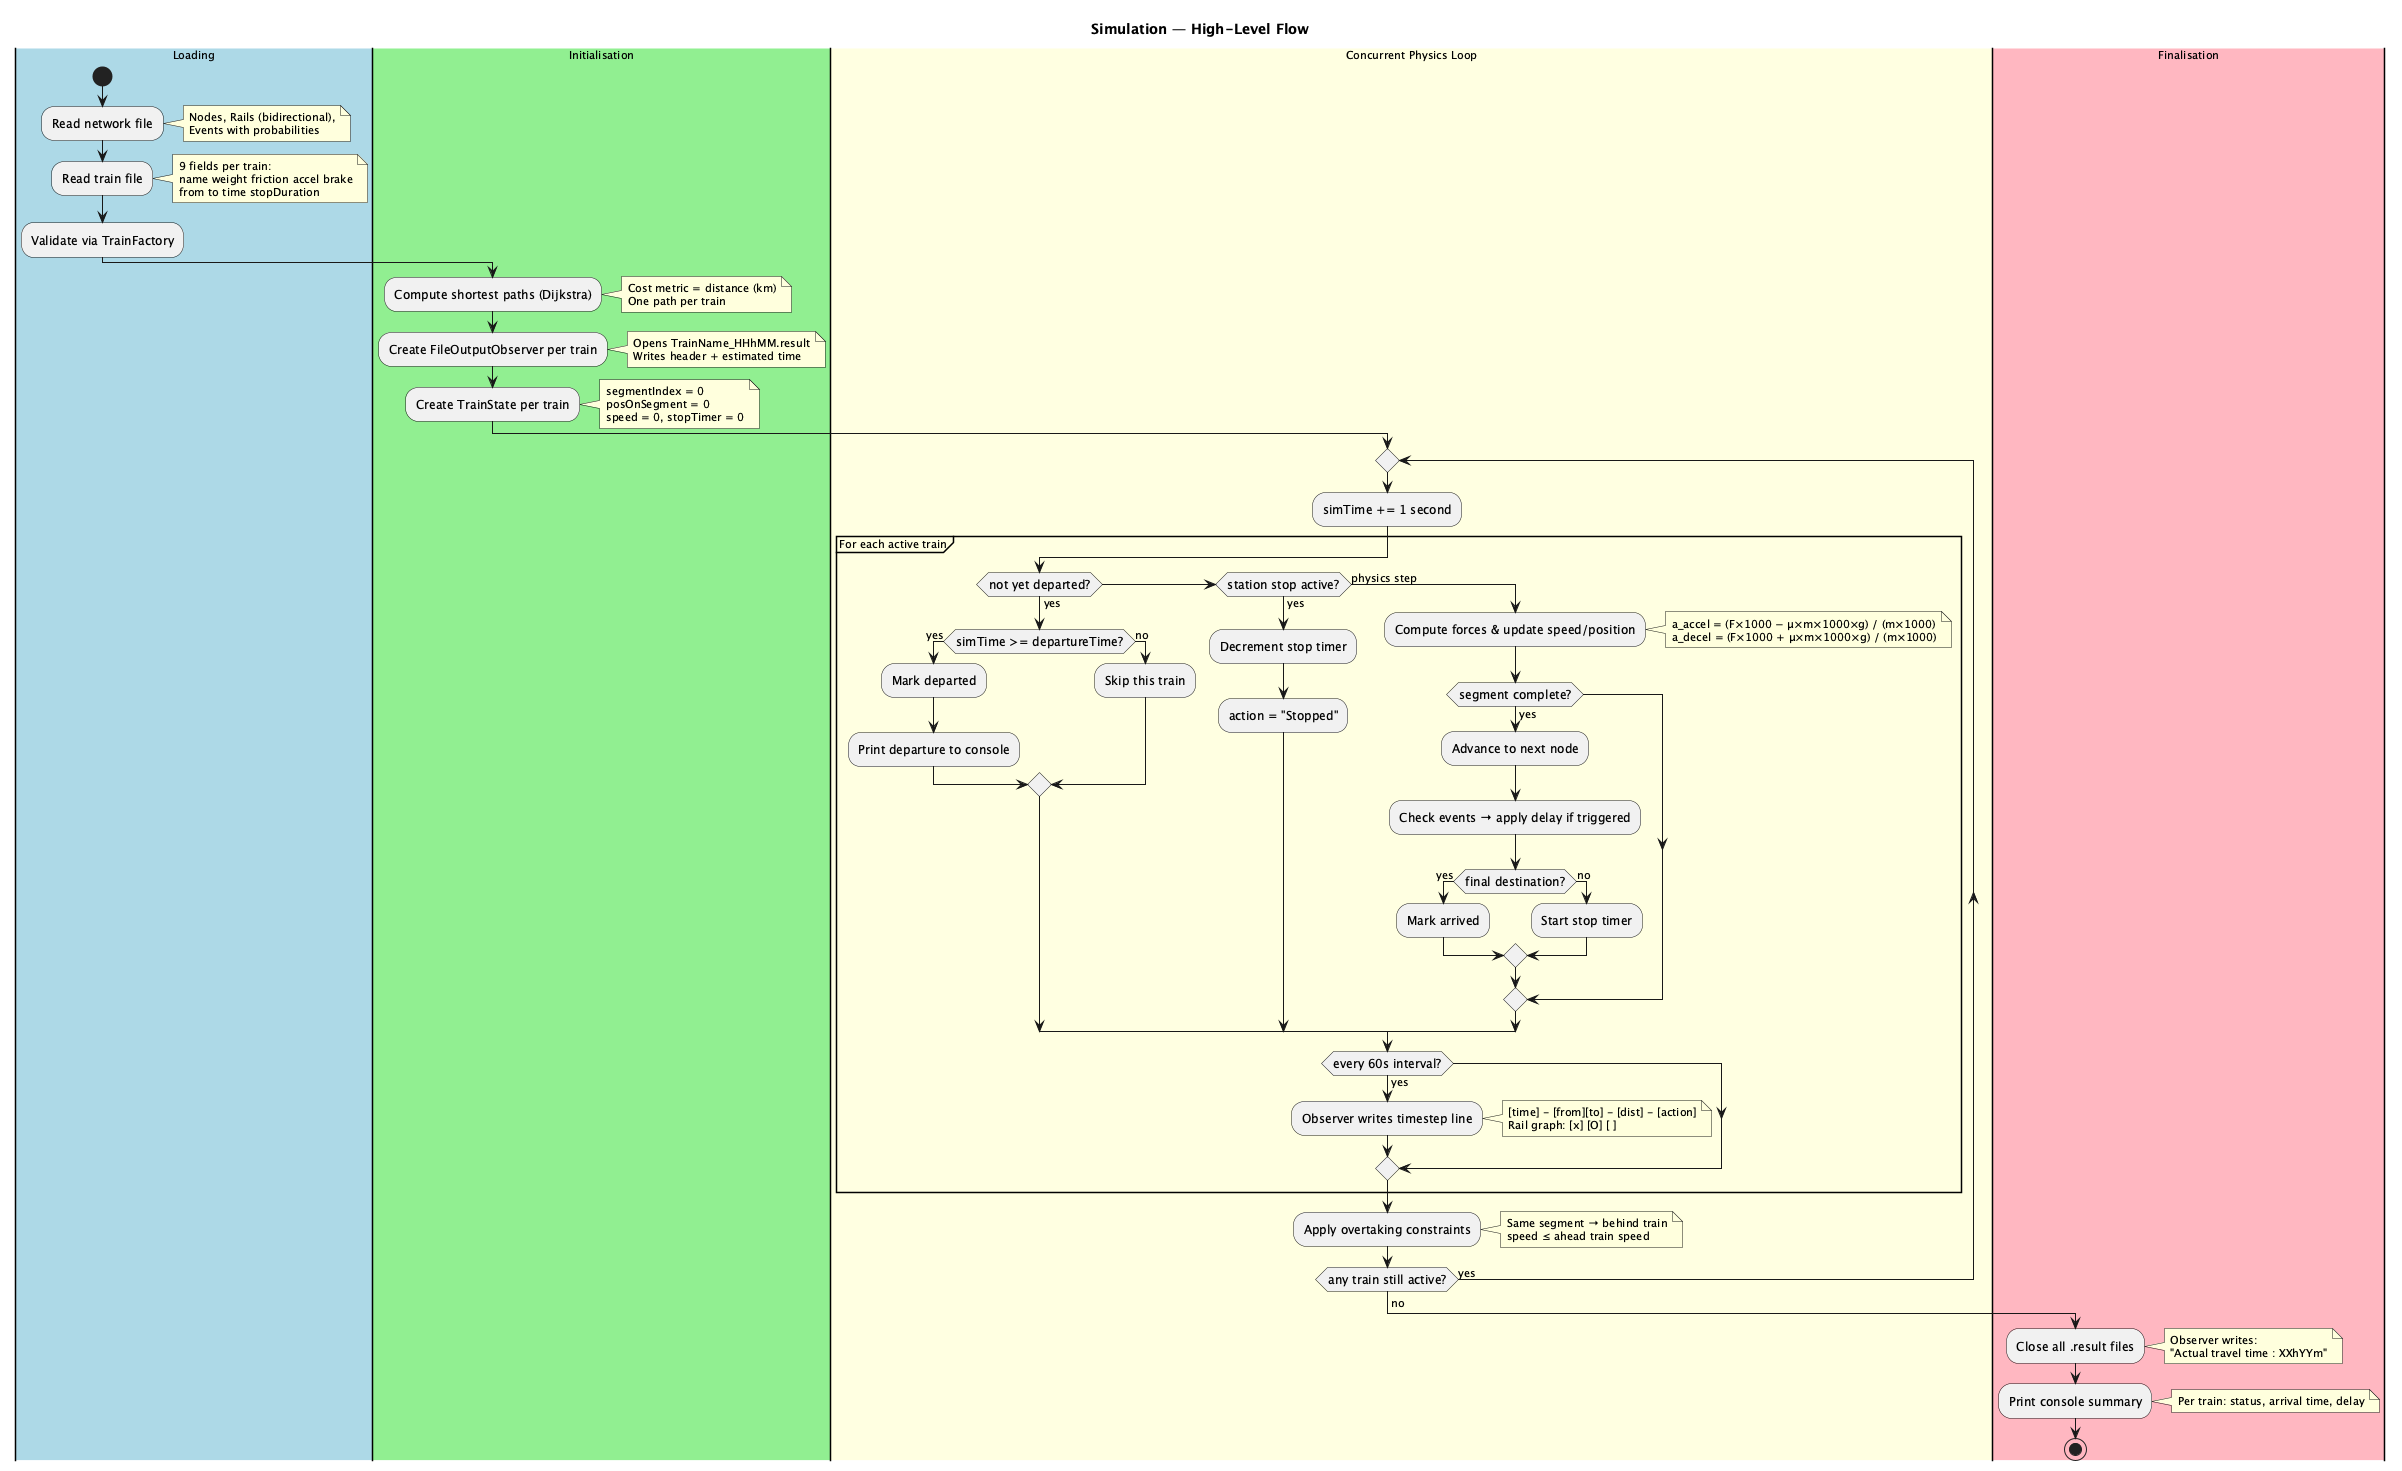

The diagram above was rendered by PlantUML. Its source (embedded in the PNG):
@startuml activity_simulation_overview

skinparam defaultFontSize 11
skinparam shadowing false
skinparam ActivityFontSize 12

title Simulation — High-Level Flow

|#LightBlue|Loading|
start
:Read network file;
note right
  Nodes, Rails (bidirectional),
  Events with probabilities
end note

:Read train file;
note right
  9 fields per train:
  name weight friction accel brake
  from to time stopDuration
end note

:Validate via TrainFactory;

|#LightGreen|Initialisation|
:Compute shortest paths (Dijkstra);
note right
  Cost metric = distance (km)
  One path per train
end note

:Create FileOutputObserver per train;
note right
  Opens TrainName_HHhMM.result
  Writes header + estimated time
end note

:Create TrainState per train;
note right
  segmentIndex = 0
  posOnSegment = 0
  speed = 0, stopTimer = 0
end note

|#LightYellow|Concurrent Physics Loop|
repeat
  :simTime += 1 second;

  partition "For each active train" {
    if (not yet departed?) then (yes)
      if (simTime >= departureTime?) then (yes)
        :Mark departed;
        :Print departure to console;
      else (no)
        :Skip this train;
      endif
    elseif (station stop active?) then (yes)
      :Decrement stop timer;
      :action = "Stopped";
    else (physics step)
      :Compute forces & update speed/position;
      note right
        a_accel = (F×1000 − μ×m×1000×g) / (m×1000)
        a_decel = (F×1000 + μ×m×1000×g) / (m×1000)
      end note

      if (segment complete?) then (yes)
        :Advance to next node;
        :Check events → apply delay if triggered;
        if (final destination?) then (yes)
          :Mark arrived;
        else (no)
          :Start stop timer;
        endif
      endif
    endif

    if (every 60s interval?) then (yes)
      :Observer writes timestep line;
      note right
        [time] - [from][to] - [dist] - [action]
        Rail graph: [x] [O] [ ]
      end note
    endif
  }

  :Apply overtaking constraints;
  note right
    Same segment → behind train
    speed ≤ ahead train speed
  end note

repeat while (any train still active?) is (yes)
->no;

|#LightPink|Finalisation|
:Close all .result files;
note right
  Observer writes:
  "Actual travel time : XXhYYm"
end note

:Print console summary;
note right
  Per train: status, arrival time, delay
end note

stop

@enduml